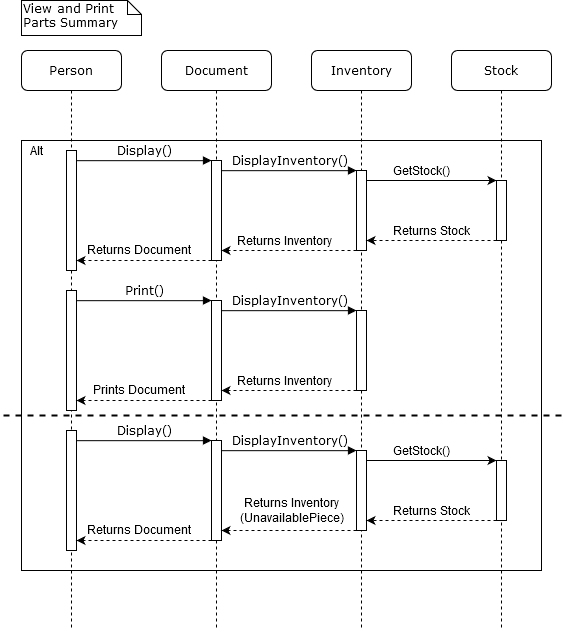

The diagram above was exported from draw.io. Its source (the exported page's mxGraphModel, read from the mxfile embedded in the PNG):
<mxGraphModel dx="1185" dy="659" grid="1" gridSize="10" guides="1" tooltips="1" connect="1" arrows="1" fold="1" page="1" pageScale="1" pageWidth="1100" pageHeight="850" background="#ffffff" math="0" shadow="0">
  <root>
    <mxCell id="0" />
    <mxCell id="1" parent="0" />
    <mxCell id="brE4qfpWNZzllkQaDN6s-47" value="" style="rounded=0;whiteSpace=wrap;html=1;align=left;" vertex="1" parent="1">
      <mxGeometry x="100" y="170" width="520" height="430" as="geometry" />
    </mxCell>
    <mxCell id="7baba1c4bc27f4b0-8" value="Person" style="shape=umlLifeline;perimeter=lifelinePerimeter;whiteSpace=wrap;html=1;container=1;collapsible=0;recursiveResize=0;outlineConnect=0;rounded=1;shadow=0;comic=0;labelBackgroundColor=none;strokeWidth=1;fontFamily=Verdana;fontSize=12;align=center;" parent="1" vertex="1">
      <mxGeometry x="100" y="80" width="100" height="580" as="geometry" />
    </mxCell>
    <mxCell id="7baba1c4bc27f4b0-9" value="" style="html=1;points=[];perimeter=orthogonalPerimeter;rounded=0;shadow=0;comic=0;labelBackgroundColor=none;strokeWidth=1;fontFamily=Verdana;fontSize=12;align=center;" parent="7baba1c4bc27f4b0-8" vertex="1">
      <mxGeometry x="45" y="100" width="10" height="120" as="geometry" />
    </mxCell>
    <mxCell id="7baba1c4bc27f4b0-3" value="Inventory" style="shape=umlLifeline;perimeter=lifelinePerimeter;whiteSpace=wrap;html=1;container=1;collapsible=0;recursiveResize=0;outlineConnect=0;rounded=1;shadow=0;comic=0;labelBackgroundColor=none;strokeWidth=1;fontFamily=Verdana;fontSize=12;align=center;" parent="1" vertex="1">
      <mxGeometry x="390" y="80" width="100" height="580" as="geometry" />
    </mxCell>
    <mxCell id="7baba1c4bc27f4b0-13" value="" style="html=1;points=[];perimeter=orthogonalPerimeter;rounded=0;shadow=0;comic=0;labelBackgroundColor=none;strokeWidth=1;fontFamily=Verdana;fontSize=12;align=center;" parent="7baba1c4bc27f4b0-3" vertex="1">
      <mxGeometry x="45" y="120" width="10" height="80" as="geometry" />
    </mxCell>
    <mxCell id="brE4qfpWNZzllkQaDN6s-27" value="" style="html=1;points=[];perimeter=orthogonalPerimeter;rounded=0;shadow=0;comic=0;labelBackgroundColor=none;strokeWidth=1;fontFamily=Verdana;fontSize=12;align=center;" vertex="1" parent="7baba1c4bc27f4b0-3">
      <mxGeometry x="45" y="260" width="10" height="80" as="geometry" />
    </mxCell>
    <mxCell id="7baba1c4bc27f4b0-2" value="Document" style="shape=umlLifeline;perimeter=lifelinePerimeter;whiteSpace=wrap;html=1;container=1;collapsible=0;recursiveResize=0;outlineConnect=0;rounded=1;shadow=0;comic=0;labelBackgroundColor=none;strokeWidth=1;fontFamily=Verdana;fontSize=12;align=center;" parent="1" vertex="1">
      <mxGeometry x="240" y="80" width="110" height="580" as="geometry" />
    </mxCell>
    <mxCell id="7baba1c4bc27f4b0-10" value="" style="html=1;points=[];perimeter=orthogonalPerimeter;rounded=0;shadow=0;comic=0;labelBackgroundColor=none;strokeWidth=1;fontFamily=Verdana;fontSize=12;align=center;" parent="7baba1c4bc27f4b0-2" vertex="1">
      <mxGeometry x="50" y="110" width="10" height="100" as="geometry" />
    </mxCell>
    <mxCell id="brE4qfpWNZzllkQaDN6s-26" value="" style="html=1;points=[];perimeter=orthogonalPerimeter;rounded=0;shadow=0;comic=0;labelBackgroundColor=none;strokeWidth=1;fontFamily=Verdana;fontSize=12;align=center;" vertex="1" parent="7baba1c4bc27f4b0-2">
      <mxGeometry x="50" y="250" width="10" height="100" as="geometry" />
    </mxCell>
    <mxCell id="brE4qfpWNZzllkQaDN6s-28" value="" style="html=1;points=[];perimeter=orthogonalPerimeter;rounded=0;shadow=0;comic=0;labelBackgroundColor=none;strokeWidth=1;fontFamily=Verdana;fontSize=12;align=center;" vertex="1" parent="7baba1c4bc27f4b0-2">
      <mxGeometry x="-95" y="240" width="10" height="120" as="geometry" />
    </mxCell>
    <mxCell id="brE4qfpWNZzllkQaDN6s-29" value="Print()" style="html=1;verticalAlign=bottom;endArrow=block;entryX=0;entryY=0;labelBackgroundColor=none;fontFamily=Verdana;fontSize=12;edgeStyle=elbowEdgeStyle;elbow=vertical;" edge="1" source="brE4qfpWNZzllkQaDN6s-28" target="brE4qfpWNZzllkQaDN6s-26" parent="7baba1c4bc27f4b0-2">
      <mxGeometry relative="1" as="geometry">
        <mxPoint x="-20" y="250" as="sourcePoint" />
      </mxGeometry>
    </mxCell>
    <mxCell id="brE4qfpWNZzllkQaDN6s-31" value="" style="endArrow=classic;html=1;dashed=1;" edge="1" source="brE4qfpWNZzllkQaDN6s-26" target="brE4qfpWNZzllkQaDN6s-28" parent="7baba1c4bc27f4b0-2">
      <mxGeometry width="50" height="50" relative="1" as="geometry">
        <mxPoint x="200" y="370" as="sourcePoint" />
        <mxPoint x="-80" y="351" as="targetPoint" />
        <Array as="points">
          <mxPoint x="10" y="350" />
        </Array>
      </mxGeometry>
    </mxCell>
    <mxCell id="brE4qfpWNZzllkQaDN6s-32" value="Prints Document" style="text;html=1;align=center;verticalAlign=middle;resizable=0;points=[];labelBackgroundColor=#ffffff;" vertex="1" connectable="0" parent="brE4qfpWNZzllkQaDN6s-31">
      <mxGeometry x="0.3554" relative="1" as="geometry">
        <mxPoint x="18.14" y="-10.97" as="offset" />
      </mxGeometry>
    </mxCell>
    <mxCell id="7baba1c4bc27f4b0-11" value="Display()" style="html=1;verticalAlign=bottom;endArrow=block;entryX=0;entryY=0;labelBackgroundColor=none;fontFamily=Verdana;fontSize=12;edgeStyle=elbowEdgeStyle;elbow=vertical;" parent="1" source="7baba1c4bc27f4b0-9" target="7baba1c4bc27f4b0-10" edge="1">
      <mxGeometry relative="1" as="geometry">
        <mxPoint x="220" y="190" as="sourcePoint" />
      </mxGeometry>
    </mxCell>
    <mxCell id="7baba1c4bc27f4b0-14" value="DisplayInventory()" style="html=1;verticalAlign=bottom;endArrow=block;entryX=0;entryY=0;labelBackgroundColor=none;fontFamily=Verdana;fontSize=12;edgeStyle=elbowEdgeStyle;elbow=vertical;" parent="1" source="7baba1c4bc27f4b0-10" target="7baba1c4bc27f4b0-13" edge="1">
      <mxGeometry relative="1" as="geometry">
        <mxPoint x="370" y="200" as="sourcePoint" />
      </mxGeometry>
    </mxCell>
    <mxCell id="7baba1c4bc27f4b0-40" value="View and Print&lt;br&gt;&lt;div align=&quot;center&quot;&gt;Parts Summary&lt;br&gt;&lt;/div&gt;" style="shape=note;whiteSpace=wrap;html=1;size=14;verticalAlign=top;align=left;spacingTop=-6;rounded=0;shadow=0;comic=0;labelBackgroundColor=none;strokeWidth=1;fontFamily=Verdana;fontSize=12" parent="1" vertex="1">
      <mxGeometry x="100" y="30" width="120" height="35" as="geometry" />
    </mxCell>
    <mxCell id="brE4qfpWNZzllkQaDN6s-3" value="" style="endArrow=classic;html=1;dashed=1;" edge="1" parent="1" source="7baba1c4bc27f4b0-10" target="7baba1c4bc27f4b0-9">
      <mxGeometry width="50" height="50" relative="1" as="geometry">
        <mxPoint x="440" y="310" as="sourcePoint" />
        <mxPoint x="160" y="291" as="targetPoint" />
        <Array as="points">
          <mxPoint x="250" y="290" />
        </Array>
      </mxGeometry>
    </mxCell>
    <mxCell id="brE4qfpWNZzllkQaDN6s-4" value="Returns Document" style="text;html=1;align=center;verticalAlign=middle;resizable=0;points=[];labelBackgroundColor=#ffffff;" vertex="1" connectable="0" parent="brE4qfpWNZzllkQaDN6s-3">
      <mxGeometry x="0.3554" relative="1" as="geometry">
        <mxPoint x="18.14" y="-10.97" as="offset" />
      </mxGeometry>
    </mxCell>
    <mxCell id="brE4qfpWNZzllkQaDN6s-6" value="" style="edgeStyle=orthogonalEdgeStyle;rounded=0;orthogonalLoop=1;jettySize=auto;html=1;dashed=1;" edge="1" parent="1" source="7baba1c4bc27f4b0-13" target="7baba1c4bc27f4b0-10">
      <mxGeometry relative="1" as="geometry">
        <mxPoint x="365" y="240" as="targetPoint" />
        <Array as="points">
          <mxPoint x="320" y="280" />
          <mxPoint x="320" y="280" />
        </Array>
      </mxGeometry>
    </mxCell>
    <mxCell id="brE4qfpWNZzllkQaDN6s-7" value="Returns Inventory" style="text;html=1;align=center;verticalAlign=middle;resizable=0;points=[];labelBackgroundColor=#ffffff;" vertex="1" connectable="0" parent="brE4qfpWNZzllkQaDN6s-6">
      <mxGeometry x="0.6663" y="32" relative="1" as="geometry">
        <mxPoint x="40.14" y="-42" as="offset" />
      </mxGeometry>
    </mxCell>
    <mxCell id="brE4qfpWNZzllkQaDN6s-30" value="DisplayInventory()" style="html=1;verticalAlign=bottom;endArrow=block;entryX=0;entryY=0;labelBackgroundColor=none;fontFamily=Verdana;fontSize=12;edgeStyle=elbowEdgeStyle;elbow=vertical;" edge="1" source="brE4qfpWNZzllkQaDN6s-26" target="brE4qfpWNZzllkQaDN6s-27" parent="1">
      <mxGeometry relative="1" as="geometry">
        <mxPoint x="370" y="340" as="sourcePoint" />
      </mxGeometry>
    </mxCell>
    <mxCell id="brE4qfpWNZzllkQaDN6s-33" value="" style="edgeStyle=orthogonalEdgeStyle;rounded=0;orthogonalLoop=1;jettySize=auto;html=1;dashed=1;" edge="1" source="brE4qfpWNZzllkQaDN6s-27" target="brE4qfpWNZzllkQaDN6s-26" parent="1">
      <mxGeometry relative="1" as="geometry">
        <mxPoint x="365" y="380" as="targetPoint" />
        <Array as="points">
          <mxPoint x="320" y="420" />
          <mxPoint x="320" y="420" />
        </Array>
      </mxGeometry>
    </mxCell>
    <mxCell id="brE4qfpWNZzllkQaDN6s-34" value="Returns Inventory" style="text;html=1;align=center;verticalAlign=middle;resizable=0;points=[];labelBackgroundColor=#ffffff;" vertex="1" connectable="0" parent="brE4qfpWNZzllkQaDN6s-33">
      <mxGeometry x="0.6663" y="32" relative="1" as="geometry">
        <mxPoint x="40.14" y="-42" as="offset" />
      </mxGeometry>
    </mxCell>
    <mxCell id="brE4qfpWNZzllkQaDN6s-35" value="Stock" style="shape=umlLifeline;perimeter=lifelinePerimeter;whiteSpace=wrap;html=1;container=1;collapsible=0;recursiveResize=0;outlineConnect=0;rounded=1;shadow=0;comic=0;labelBackgroundColor=none;strokeWidth=1;fontFamily=Verdana;fontSize=12;align=center;" vertex="1" parent="1">
      <mxGeometry x="530" y="80" width="100" height="580" as="geometry" />
    </mxCell>
    <mxCell id="brE4qfpWNZzllkQaDN6s-36" value="" style="html=1;points=[];perimeter=orthogonalPerimeter;rounded=0;shadow=0;comic=0;labelBackgroundColor=none;strokeWidth=1;fontFamily=Verdana;fontSize=12;align=center;" vertex="1" parent="brE4qfpWNZzllkQaDN6s-35">
      <mxGeometry x="45" y="130" width="10" height="60" as="geometry" />
    </mxCell>
    <mxCell id="brE4qfpWNZzllkQaDN6s-40" value="" style="endArrow=classic;html=1;" edge="1" parent="1" source="7baba1c4bc27f4b0-13" target="brE4qfpWNZzllkQaDN6s-36">
      <mxGeometry width="50" height="50" relative="1" as="geometry">
        <mxPoint x="490" y="280" as="sourcePoint" />
        <mxPoint x="540" y="230" as="targetPoint" />
        <Array as="points">
          <mxPoint x="510" y="210" />
        </Array>
      </mxGeometry>
    </mxCell>
    <mxCell id="brE4qfpWNZzllkQaDN6s-42" value="GetStock()" style="text;html=1;align=center;verticalAlign=middle;resizable=0;points=[];labelBackgroundColor=#ffffff;" vertex="1" connectable="0" parent="brE4qfpWNZzllkQaDN6s-40">
      <mxGeometry x="-0.2949" y="3" relative="1" as="geometry">
        <mxPoint x="9.17" y="-7" as="offset" />
      </mxGeometry>
    </mxCell>
    <mxCell id="brE4qfpWNZzllkQaDN6s-41" value="" style="endArrow=classic;html=1;dashed=1;" edge="1" parent="1" source="brE4qfpWNZzllkQaDN6s-36" target="7baba1c4bc27f4b0-13">
      <mxGeometry width="50" height="50" relative="1" as="geometry">
        <mxPoint x="490" y="300" as="sourcePoint" />
        <mxPoint x="540" y="250" as="targetPoint" />
        <Array as="points">
          <mxPoint x="510" y="270" />
        </Array>
      </mxGeometry>
    </mxCell>
    <mxCell id="brE4qfpWNZzllkQaDN6s-43" value="Returns Stock" style="text;html=1;align=center;verticalAlign=middle;resizable=0;points=[];labelBackgroundColor=#ffffff;" vertex="1" connectable="0" parent="brE4qfpWNZzllkQaDN6s-41">
      <mxGeometry x="0.2436" y="3" relative="1" as="geometry">
        <mxPoint x="15.83" y="-13" as="offset" />
      </mxGeometry>
    </mxCell>
    <mxCell id="brE4qfpWNZzllkQaDN6s-48" value="Alt" style="text;html=1;align=center;verticalAlign=middle;resizable=0;points=[];autosize=1;" vertex="1" parent="1">
      <mxGeometry x="100" y="170" width="30" height="20" as="geometry" />
    </mxCell>
    <mxCell id="brE4qfpWNZzllkQaDN6s-49" value="" style="endArrow=none;html=1;dashed=1;fontSize=11;strokeWidth=2;" edge="1" parent="1">
      <mxGeometry width="50" height="50" relative="1" as="geometry">
        <mxPoint x="640" y="445" as="sourcePoint" />
        <mxPoint x="80" y="445" as="targetPoint" />
      </mxGeometry>
    </mxCell>
    <mxCell id="brE4qfpWNZzllkQaDN6s-79" value="" style="html=1;points=[];perimeter=orthogonalPerimeter;rounded=0;shadow=0;comic=0;labelBackgroundColor=none;strokeWidth=1;fontFamily=Verdana;fontSize=12;align=center;" vertex="1" parent="1">
      <mxGeometry x="145" y="460" width="10" height="120" as="geometry" />
    </mxCell>
    <mxCell id="brE4qfpWNZzllkQaDN6s-80" value="" style="html=1;points=[];perimeter=orthogonalPerimeter;rounded=0;shadow=0;comic=0;labelBackgroundColor=none;strokeWidth=1;fontFamily=Verdana;fontSize=12;align=center;" vertex="1" parent="1">
      <mxGeometry x="435" y="480" width="10" height="80" as="geometry" />
    </mxCell>
    <mxCell id="brE4qfpWNZzllkQaDN6s-81" value="" style="html=1;points=[];perimeter=orthogonalPerimeter;rounded=0;shadow=0;comic=0;labelBackgroundColor=none;strokeWidth=1;fontFamily=Verdana;fontSize=12;align=center;" vertex="1" parent="1">
      <mxGeometry x="290" y="470" width="10" height="100" as="geometry" />
    </mxCell>
    <mxCell id="brE4qfpWNZzllkQaDN6s-82" value="Display()" style="html=1;verticalAlign=bottom;endArrow=block;entryX=0;entryY=0;labelBackgroundColor=none;fontFamily=Verdana;fontSize=12;edgeStyle=elbowEdgeStyle;elbow=vertical;" edge="1" target="brE4qfpWNZzllkQaDN6s-81" parent="1">
      <mxGeometry relative="1" as="geometry">
        <mxPoint x="155" y="470.16666666666674" as="sourcePoint" />
      </mxGeometry>
    </mxCell>
    <mxCell id="brE4qfpWNZzllkQaDN6s-83" value="DisplayInventory()" style="html=1;verticalAlign=bottom;endArrow=block;entryX=0;entryY=0;labelBackgroundColor=none;fontFamily=Verdana;fontSize=12;edgeStyle=elbowEdgeStyle;elbow=vertical;" edge="1" source="brE4qfpWNZzllkQaDN6s-81" target="brE4qfpWNZzllkQaDN6s-80" parent="1">
      <mxGeometry relative="1" as="geometry">
        <mxPoint x="370" y="480" as="sourcePoint" />
      </mxGeometry>
    </mxCell>
    <mxCell id="brE4qfpWNZzllkQaDN6s-84" value="" style="endArrow=classic;html=1;dashed=1;" edge="1" source="brE4qfpWNZzllkQaDN6s-81" parent="1">
      <mxGeometry width="50" height="50" relative="1" as="geometry">
        <mxPoint x="440" y="590" as="sourcePoint" />
        <mxPoint x="155" y="570" as="targetPoint" />
        <Array as="points">
          <mxPoint x="250" y="570" />
        </Array>
      </mxGeometry>
    </mxCell>
    <mxCell id="brE4qfpWNZzllkQaDN6s-85" value="Returns Document" style="text;html=1;align=center;verticalAlign=middle;resizable=0;points=[];labelBackgroundColor=#ffffff;" vertex="1" connectable="0" parent="brE4qfpWNZzllkQaDN6s-84">
      <mxGeometry x="0.3554" relative="1" as="geometry">
        <mxPoint x="18.14" y="-10.97" as="offset" />
      </mxGeometry>
    </mxCell>
    <mxCell id="brE4qfpWNZzllkQaDN6s-86" value="" style="edgeStyle=orthogonalEdgeStyle;rounded=0;orthogonalLoop=1;jettySize=auto;html=1;dashed=1;" edge="1" source="brE4qfpWNZzllkQaDN6s-80" target="brE4qfpWNZzllkQaDN6s-81" parent="1">
      <mxGeometry relative="1" as="geometry">
        <mxPoint x="365" y="520" as="targetPoint" />
        <Array as="points">
          <mxPoint x="320" y="560" />
          <mxPoint x="320" y="560" />
        </Array>
      </mxGeometry>
    </mxCell>
    <mxCell id="brE4qfpWNZzllkQaDN6s-87" value="Returns Inventory&lt;br&gt;(UnavailablePiece)" style="text;html=1;align=center;verticalAlign=middle;resizable=0;points=[];labelBackgroundColor=#ffffff;" vertex="1" connectable="0" parent="brE4qfpWNZzllkQaDN6s-86">
      <mxGeometry x="0.6663" y="32" relative="1" as="geometry">
        <mxPoint x="47.5" y="-52" as="offset" />
      </mxGeometry>
    </mxCell>
    <mxCell id="brE4qfpWNZzllkQaDN6s-88" value="" style="html=1;points=[];perimeter=orthogonalPerimeter;rounded=0;shadow=0;comic=0;labelBackgroundColor=none;strokeWidth=1;fontFamily=Verdana;fontSize=12;align=center;" vertex="1" parent="1">
      <mxGeometry x="575" y="490" width="10" height="60" as="geometry" />
    </mxCell>
    <mxCell id="brE4qfpWNZzllkQaDN6s-89" value="" style="endArrow=classic;html=1;" edge="1" source="brE4qfpWNZzllkQaDN6s-80" target="brE4qfpWNZzllkQaDN6s-88" parent="1">
      <mxGeometry width="50" height="50" relative="1" as="geometry">
        <mxPoint x="490" y="560" as="sourcePoint" />
        <mxPoint x="540" y="510" as="targetPoint" />
        <Array as="points">
          <mxPoint x="510" y="490" />
        </Array>
      </mxGeometry>
    </mxCell>
    <mxCell id="brE4qfpWNZzllkQaDN6s-90" value="GetStock()" style="text;html=1;align=center;verticalAlign=middle;resizable=0;points=[];labelBackgroundColor=#ffffff;" vertex="1" connectable="0" parent="brE4qfpWNZzllkQaDN6s-89">
      <mxGeometry x="-0.2949" y="3" relative="1" as="geometry">
        <mxPoint x="9.17" y="-7" as="offset" />
      </mxGeometry>
    </mxCell>
    <mxCell id="brE4qfpWNZzllkQaDN6s-91" value="" style="endArrow=classic;html=1;dashed=1;" edge="1" source="brE4qfpWNZzllkQaDN6s-88" target="brE4qfpWNZzllkQaDN6s-80" parent="1">
      <mxGeometry width="50" height="50" relative="1" as="geometry">
        <mxPoint x="490" y="580" as="sourcePoint" />
        <mxPoint x="540" y="530" as="targetPoint" />
        <Array as="points">
          <mxPoint x="510" y="550" />
        </Array>
      </mxGeometry>
    </mxCell>
    <mxCell id="brE4qfpWNZzllkQaDN6s-92" value="Returns Stock" style="text;html=1;align=center;verticalAlign=middle;resizable=0;points=[];labelBackgroundColor=#ffffff;" vertex="1" connectable="0" parent="brE4qfpWNZzllkQaDN6s-91">
      <mxGeometry x="0.2436" y="3" relative="1" as="geometry">
        <mxPoint x="15.83" y="-13" as="offset" />
      </mxGeometry>
    </mxCell>
  </root>
</mxGraphModel>